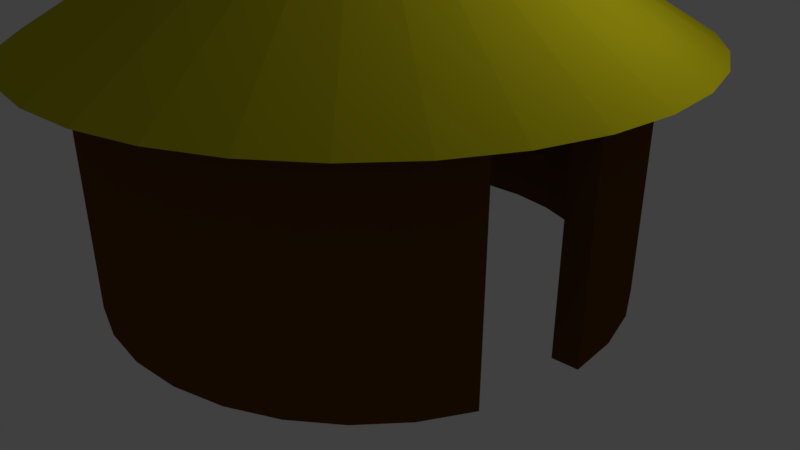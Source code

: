 # Source: hut.blend  (saved by Blender 2.78.0; exported with 4.5.12 LTS)
import bpy
from mathutils import Matrix  # noqa: F401  (used for matrix-valued properties, if any)

bpy.ops.wm.read_factory_settings(use_empty=True)
scene = bpy.context.scene
scene.name = 'Scene'

# ---- collections
col_collection_1 = bpy.data.collections.new('Collection 1'); scene.collection.children.link(col_collection_1)

# ---- materials (node trees are filled in below, after node groups)
mat_roof_001 = bpy.data.materials.new('roof.001')
mat_roof_001.alpha_threshold = 0.0
mat_roof_001.use_transparent_shadow = False
mat_roof_001.diffuse_color = (0.5489, 0.493, 0.009222, 1.0)
mat_roof_001.roughness = 0.5
mat_walls = bpy.data.materials.new('walls')
mat_walls.alpha_threshold = 0.0
mat_walls.use_transparent_shadow = False
mat_walls.diffuse_color = (0.1282, 0.05375, 0.006721, 1.0)
mat_walls.roughness = 0.5

# ---- material node trees

# ---- world
world_world = bpy.data.worlds.new('World'); scene.world = world_world
world_world.color = (0.05088, 0.05088, 0.05088)
world_world.use_sun_shadow = False
world_world.sun_shadow_jitter_overblur = 0.0
world_world.cycles.sampling_method = 'MANUAL'

# ---- cameras
cam_camera = bpy.data.cameras.new('Camera')
cam_camera.clip_end = 100.0
cam_camera.lens = 35.0
cam_camera.sensor_width = 32.0
cam_camera.sensor_height = 18.0
cam_camera.ortho_scale = 7.314
cam_camera.dof.focus_distance = 0.0
cam_camera.dof.aperture_fstop = 128.0

# ---- lights
light_lamp = bpy.data.lights.new('Lamp', 'POINT')
light_lamp.transmission_factor = 0.0
light_lamp.cutoff_distance = 30.0
light_lamp.energy = 100.0
light_lamp.shadow_buffer_clip_start = 1.001
light_lamp.shadow_soft_size = 0.1
light_lamp.shadow_maximum_resolution = 0.006
light_lamp.use_absolute_resolution = True

# ---- meshes
me_cone_002 = bpy.data.meshes.new('Cone.002')
me_cone_002.from_pydata([(-7.233e-08, 3.598, -1.104), (0.7019, 3.529, -1.104), (1.377, 3.324, -1.104), (1.999, 2.992, -1.104), (2.544, 2.544, -1.104), (2.992, 1.999, -1.104), (3.324, 1.377, -1.104), (3.529, 0.7019, -1.104), (3.598, 9.804e-08, -1.104), (0.0, 0.0, 1.032), (3.529, -0.7019, -1.104), (3.324, -1.377, -1.104), (2.992, -1.999, -1.104), (2.544, -2.544, -1.104), (1.999, -2.992, -1.104), (1.377, -3.324, -1.104), (0.7019, -3.529, -1.104), (-1.245e-06, -3.598, -1.104), (-0.7019, -3.529, -1.104), (-1.377, -3.324, -1.104), (-1.999, -2.992, -1.104), (-2.544, -2.544, -1.104), (-2.992, -1.999, -1.104), (-3.324, -1.377, -1.104), (-3.529, -0.7019, -1.104), (-3.598, 3.301e-06, -1.104), (-3.529, 0.7019, -1.104), (-3.324, 1.377, -1.104), (-2.992, 1.999, -1.104), (-2.544, 2.544, -1.104), (-1.999, 2.992, -1.104), (-1.377, 3.324, -1.104), (-0.7019, 3.529, -1.104), (0.0, 2.989, -3.807), (-0.5831, 2.931, -3.807), (-1.144, 2.761, -3.807), (-1.66, 2.485, -3.807), (-2.113, 2.113, -3.807), (-2.485, 1.66, -3.807), (-2.761, 1.144, -3.807), (-2.931, 0.5831, -3.807), (-2.989, 2.256e-07, -3.807), (-2.931, -0.5831, -3.807), (-2.761, -1.144, -3.807), (-2.485, -1.66, -3.807), (-2.113, -2.113, -3.807), (-1.66, -2.485, -3.807), (-1.144, -2.761, -3.807), (-0.5831, -2.931, -3.807), (9.739e-07, -2.989, -3.807), (0.5831, -2.931, -3.807), (1.144, -2.761, -3.807), (1.66, -2.485, -3.807), (2.113, -2.113, -3.807), (2.485, -1.66, -3.807), (2.761, -1.144, -3.807), (2.989, 2.886e-06, -3.807), (2.931, 0.5831, -3.807), (2.761, 1.144, -3.807), (2.485, 1.66, -3.807), (2.113, 2.113, -3.807), (1.66, 2.485, -3.807), (1.144, 2.761, -3.807), (0.5831, 2.931, -3.807), (0.0, 2.989, -1.078), (-0.5831, 2.931, -1.078), (-1.144, 2.761, -1.078), (-1.66, 2.485, -1.078), (-2.113, 2.113, -1.078), (-2.485, 1.66, -1.078), (-2.761, 1.144, -1.078), (-2.931, 0.5831, -1.078), (-2.989, 2.256e-07, -1.078), (-2.931, -0.5831, -1.078), (-2.761, -1.144, -1.078), (-2.485, -1.66, -1.078), (-2.113, -2.113, -1.078), (-1.66, -2.485, -1.078), (-1.144, -2.761, -1.078), (-0.5831, -2.931, -1.078), (9.739e-07, -2.989, -1.078), (0.5831, -2.931, -1.078), (1.144, -2.761, -1.078), (1.66, -2.485, -1.078), (2.113, -2.113, -1.078), (2.485, -1.66, -1.078), (2.761, -1.144, -1.078), (2.989, 2.886e-06, -1.078), (2.931, 0.5831, -1.078), (2.761, 1.144, -1.078), (2.485, 1.66, -1.078), (2.113, 2.113, -1.078), (1.66, 2.485, -1.078), (1.144, 2.761, -1.078), (0.5831, 2.931, -1.078), (0.0, 2.696, -3.807), (-0.5259, 2.644, -3.807), (-1.032, 2.491, -3.807), (-1.498, 2.242, -3.807), (-1.906, 1.906, -3.807), (-2.242, 1.498, -3.807), (-2.491, 1.032, -3.807), (-2.644, 0.5259, -3.807), (-2.696, 2.256e-07, -3.807), (-2.644, -0.5259, -3.807), (-2.491, -1.032, -3.807), (-2.242, -1.498, -3.807), (-1.906, -1.906, -3.807), (-1.498, -2.242, -3.807), (-1.032, -2.491, -3.807), (-0.5259, -2.644, -3.807), (9.739e-07, -2.696, -3.807), (0.5259, -2.644, -3.807), (1.032, -2.491, -3.807), (1.498, -2.242, -3.807), (1.906, -1.906, -3.807), (2.242, -1.498, -3.807), (2.503, -1.006, -3.807), (2.697, -0.0287, -3.807), (2.644, 0.5259, -3.807), (2.491, 1.032, -3.807), (2.242, 1.498, -3.807), (1.906, 1.906, -3.807), (1.498, 2.242, -3.807), (1.032, 2.491, -3.807), (0.5259, 2.644, -3.807), (0.0, 2.696, -1.078), (-0.5259, 2.644, -1.078), (-1.032, 2.491, -1.078), (-1.498, 2.242, -1.078), (-1.906, 1.906, -1.078), (-2.242, 1.498, -1.078), (-2.491, 1.032, -1.078), (-2.644, 0.5259, -1.078), (-2.696, 2.256e-07, -1.078), (-2.644, -0.5259, -1.078), (-2.491, -1.032, -1.078), (-2.242, -1.498, -1.078), (-1.906, -1.906, -1.078), (-1.498, -2.242, -1.078), (-1.032, -2.491, -1.078), (-0.5259, -2.644, -1.078), (9.739e-07, -2.696, -1.078), (0.5259, -2.644, -1.078), (1.032, -2.491, -1.078), (1.498, -2.242, -1.078), (1.906, -1.906, -1.078), (2.242, -1.498, -1.078), (2.503, -1.006, -1.078), (2.697, -0.0287, -1.078), (2.644, 0.5259, -1.078), (2.491, 1.032, -1.078), (2.242, 1.498, -1.078), (1.906, 1.906, -1.078), (1.498, 2.242, -1.078), (1.032, 2.491, -1.078), (0.5259, 2.644, -1.078)], [], [(0, 9, 1), (1, 9, 2), (2, 9, 3), (3, 9, 4), (4, 9, 5), (5, 9, 6), (6, 9, 7), (7, 9, 8), (8, 9, 10), (10, 9, 11), (11, 9, 12), (12, 9, 13), (13, 9, 14), (14, 9, 15), (15, 9, 16), (16, 9, 17), (17, 9, 18), (18, 9, 19), (19, 9, 20), (20, 9, 21), (21, 9, 22), (22, 9, 23), (23, 9, 24), (24, 9, 25), (25, 9, 26), (26, 9, 27), (27, 9, 28), (28, 9, 29), (29, 9, 30), (30, 9, 31), (31, 9, 32), (32, 9, 0), (0, 1, 2, 3, 4, 5, 6, 7, 8, 10, 11, 12, 13, 14, 15, 16, 17, 18, 19, 20, 21, 22, 23, 24, 25, 26, 27, 28, 29, 30, 31, 32), (42, 43, 74, 73), (43, 44, 75, 74), (56, 57, 88, 87), (44, 45, 76, 75), (57, 58, 89, 88), (45, 46, 77, 76), (58, 59, 90, 89), (46, 47, 78, 77), (33, 34, 65, 64), (59, 60, 91, 90), (47, 48, 79, 78), (34, 35, 66, 65), (60, 61, 92, 91), (48, 49, 80, 79), (35, 36, 67, 66), (61, 62, 93, 92), (49, 50, 81, 80), (36, 37, 68, 67), (62, 63, 94, 93), (50, 51, 82, 81), (37, 38, 69, 68), (63, 33, 64, 94), (51, 52, 83, 82), (38, 39, 70, 69), (52, 53, 84, 83), (39, 40, 71, 70), (53, 54, 85, 84), (40, 41, 72, 71), (54, 55, 86, 85), (41, 42, 73, 72), (104, 135, 136, 105), (105, 136, 137, 106), (118, 149, 150, 119), (106, 137, 138, 107), (119, 150, 151, 120), (107, 138, 139, 108), (120, 151, 152, 121), (108, 139, 140, 109), (95, 126, 127, 96), (121, 152, 153, 122), (109, 140, 141, 110), (96, 127, 128, 97), (122, 153, 154, 123), (110, 141, 142, 111), (97, 128, 129, 98), (123, 154, 155, 124), (111, 142, 143, 112), (98, 129, 130, 99), (124, 155, 156, 125), (112, 143, 144, 113), (99, 130, 131, 100), (125, 156, 126, 95), (113, 144, 145, 114), (100, 131, 132, 101), (114, 145, 146, 115), (101, 132, 133, 102), (115, 146, 147, 116), (102, 133, 134, 103), (116, 147, 148, 117), (103, 134, 135, 104), (34, 33, 95, 96), (35, 34, 96, 97), (36, 35, 97, 98), (37, 36, 98, 99), (38, 37, 99, 100), (39, 38, 100, 101), (40, 39, 101, 102), (41, 40, 102, 103), (42, 41, 103, 104), (43, 42, 104, 105), (44, 43, 105, 106), (45, 44, 106, 107), (46, 45, 107, 108), (47, 46, 108, 109), (48, 47, 109, 110), (49, 48, 110, 111), (50, 49, 111, 112), (51, 50, 112, 113), (52, 51, 113, 114), (53, 52, 114, 115), (54, 53, 115, 116), (55, 54, 116, 117), (57, 56, 118, 119), (58, 57, 119, 120), (59, 58, 120, 121), (60, 59, 121, 122), (61, 60, 122, 123), (62, 61, 123, 124), (63, 62, 124, 125), (33, 63, 125, 95), (64, 65, 127, 126), (65, 66, 128, 127), (66, 67, 129, 128), (67, 68, 130, 129), (68, 69, 131, 130), (69, 70, 132, 131), (70, 71, 133, 132), (71, 72, 134, 133), (72, 73, 135, 134), (73, 74, 136, 135), (74, 75, 137, 136), (75, 76, 138, 137), (76, 77, 139, 138), (77, 78, 140, 139), (78, 79, 141, 140), (79, 80, 142, 141), (80, 81, 143, 142), (81, 82, 144, 143), (82, 83, 145, 144), (83, 84, 146, 145), (84, 85, 147, 146), (85, 86, 148, 147), (87, 88, 150, 149), (88, 89, 151, 150), (89, 90, 152, 151), (90, 91, 153, 152), (91, 92, 154, 153), (92, 93, 155, 154), (93, 94, 156, 155), (94, 64, 126, 156), (56, 87, 149, 118), (86, 55, 117, 148)])
me_cone_002.polygons.foreach_set('material_index', [0, 0, 0, 0, 0, 0, 0, 0, 0, 0, 0, 0, 0, 0, 0, 0, 0, 0, 0, 0, 0, 0, 0, 0, 0, 0, 0, 0, 0, 0, 0, 0, 0, 1, 1, 1, 1, 1, 1, 1, 1, 1, 1, 1, 1, 1, 1, 1, 1, 1, 1, 1, 1, 1, 1, 1, 1, 1, 1, 1, 1, 1, 1, 1, 1, 1, 1, 1, 1, 1, 1, 1, 1, 1, 1, 1, 1, 1, 1, 1, 1, 1, 1, 1, 1, 1, 1, 1, 1, 1, 1, 1, 1, 1, 1, 1, 1, 1, 1, 1, 1, 1, 1, 1, 1, 1, 1, 1, 1, 1, 1, 1, 1, 1, 1, 1, 1, 1, 1, 1, 1, 1, 1, 1, 1, 1, 1, 1, 1, 1, 1, 1, 1, 1, 1, 1, 1, 1, 1, 1, 1, 1, 1, 1, 1, 1, 1, 1, 1, 1, 1, 1, 1, 1, 1])
me_cone_002.materials.append(mat_roof_001)
me_cone_002.materials.append(mat_walls)
me_cone_002.use_remesh_preserve_volume = False
me_cone_002.use_remesh_preserve_attributes = False
me_cone_002.use_mirror_vertex_groups = False
me_cone_002.update()

# ---- objects
ob_cone = bpy.data.objects.new('Cone', me_cone_002)
ob_lamp = bpy.data.objects.new('Lamp', light_lamp)
ob_camera = bpy.data.objects.new('Camera', cam_camera)

# ---- transforms, parenting, visibility, modifiers, constraints
ob_cone.location = (0.0, 0.0, 4.101)
ob_cone.scale = (1.1, 1.1, 1.1)
ob_cone.lineart.crease_threshold = 0.0
ob_lamp.location = (4.076, 1.005, 5.904)
ob_lamp.rotation_euler = (0.6503, 0.05522, 1.866)
ob_lamp.lock_rotations_4d = False
ob_lamp.empty_display_type = 'ARROWS'
ob_lamp.color = (0.0, 0.0, 0.0, 0.0)
ob_lamp.lineart.crease_threshold = 0.0
ob_camera.location = (7.481, -6.508, 5.344)
ob_camera.rotation_euler = (1.109, 0.0, 0.8149)
ob_camera.lock_rotations_4d = False
ob_camera.empty_display_type = 'ARROWS'
ob_camera.color = (0.0, 0.0, 0.0, 0.0)
ob_camera.display_type = 'WIRE'
ob_camera.lineart.crease_threshold = 0.0

# ---- collection membership
col_collection_1.objects.link(ob_cone)
col_collection_1.objects.link(ob_lamp)
col_collection_1.objects.link(ob_camera)

# ---- scene / render settings (as saved in the file)
scene.camera = ob_camera
scene.frame_start = 1; scene.frame_end = 250; scene.frame_set(1)
scene.render.engine = 'BLENDER_EEVEE_NEXT'
scene.render.resolution_percentage = 50
scene.render.dither_intensity = 0.0
scene.cycles.use_denoising = False
scene.cycles.samples = 128
scene.cycles.sampling_pattern = 'TABULATED_SOBOL'
scene.cycles.light_sampling_threshold = 0.0
scene.cycles.use_adaptive_sampling = False
scene.cycles.use_light_tree = False
scene.cycles.blur_glossy = 0.0
scene.cycles.sample_clamp_indirect = 0.0
scene.view_settings.view_transform = 'Standard'
bpy.context.view_layer.update()
